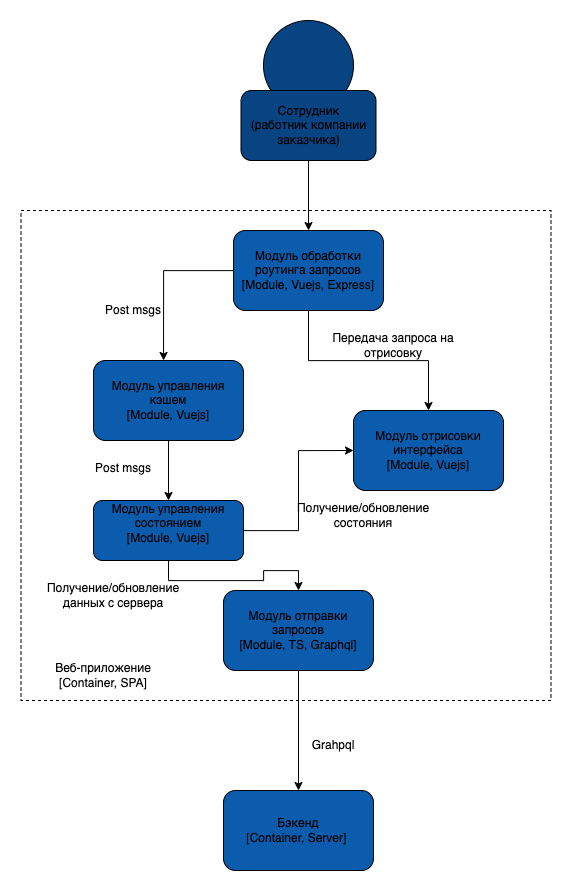

The diagram above was exported from draw.io. Its source (the exported page's mxGraphModel, read from the mxfile embedded in the PNG):
<mxGraphModel dx="4609" dy="2547" grid="1" gridSize="10" guides="1" tooltips="1" connect="1" arrows="1" fold="1" page="1" pageScale="1" pageWidth="850" pageHeight="1100" math="0" shadow="0">
  <root>
    <mxCell id="0" />
    <mxCell id="1" parent="0" />
    <mxCell id="2" value="" style="rounded=0;whiteSpace=wrap;html=1;dashed=1;" vertex="1" parent="1">
      <mxGeometry x="2777.5" y="360" width="530" height="490" as="geometry" />
    </mxCell>
    <mxCell id="3" value="" style="group;fillColor=none;" connectable="0" vertex="1" parent="1">
      <mxGeometry x="2997.5" y="170" width="135" height="140" as="geometry" />
    </mxCell>
    <mxCell id="4" value="" style="ellipse;whiteSpace=wrap;html=1;aspect=fixed;fillColor=#084382;" vertex="1" parent="3">
      <mxGeometry x="22.5" width="90" height="90" as="geometry" />
    </mxCell>
    <mxCell id="5" value="Сотрудник&lt;div&gt;(работник компании заказчика)&lt;/div&gt;" style="rounded=1;whiteSpace=wrap;html=1;fillColor=#084382;" vertex="1" parent="3">
      <mxGeometry y="70" width="135" height="70" as="geometry" />
    </mxCell>
    <mxCell id="6" value="Бэкенд&lt;div&gt;[Container, Server]&amp;nbsp;&lt;/div&gt;" style="rounded=1;whiteSpace=wrap;html=1;fillColor=#0b5cad;" vertex="1" parent="1">
      <mxGeometry x="2980" y="940" width="150" height="80" as="geometry" />
    </mxCell>
    <mxCell id="7" value="Веб-приложение&lt;div&gt;[Container, SPA]&lt;/div&gt;" style="text;html=1;align=center;verticalAlign=middle;whiteSpace=wrap;rounded=0;" vertex="1" parent="1">
      <mxGeometry x="2810" y="810" width="100" height="30" as="geometry" />
    </mxCell>
    <mxCell id="8" style="edgeStyle=orthogonalEdgeStyle;rounded=0;orthogonalLoop=1;jettySize=auto;html=1;entryX=0.5;entryY=0;entryDx=0;entryDy=0;" edge="1" source="9" target="15" parent="1">
      <mxGeometry relative="1" as="geometry" />
    </mxCell>
    <mxCell id="9" value="Модуль обработки роутинга запросов&lt;div&gt;[Module, Vuejs, Express]&lt;br&gt;&lt;/div&gt;" style="rounded=1;whiteSpace=wrap;html=1;fillColor=#0b5cad;" vertex="1" parent="1">
      <mxGeometry x="2990" y="380" width="150" height="80" as="geometry" />
    </mxCell>
    <mxCell id="10" style="edgeStyle=orthogonalEdgeStyle;rounded=0;orthogonalLoop=1;jettySize=auto;html=1;entryX=0.5;entryY=0;entryDx=0;entryDy=0;" edge="1" source="11" target="14" parent="1">
      <mxGeometry relative="1" as="geometry" />
    </mxCell>
    <mxCell id="11" value="Модуль управления кэшем&lt;div&gt;[Module, Vuejs]&lt;br&gt;&lt;/div&gt;" style="rounded=1;whiteSpace=wrap;html=1;fillColor=#0b5cad;" vertex="1" parent="1">
      <mxGeometry x="2850" y="510" width="150" height="80" as="geometry" />
    </mxCell>
    <mxCell id="12" style="edgeStyle=orthogonalEdgeStyle;rounded=0;orthogonalLoop=1;jettySize=auto;html=1;entryX=0.5;entryY=0;entryDx=0;entryDy=0;" edge="1" source="14" target="17" parent="1">
      <mxGeometry relative="1" as="geometry" />
    </mxCell>
    <mxCell id="13" style="edgeStyle=orthogonalEdgeStyle;rounded=0;orthogonalLoop=1;jettySize=auto;html=1;entryX=0;entryY=0.5;entryDx=0;entryDy=0;" edge="1" source="14" target="15" parent="1">
      <mxGeometry relative="1" as="geometry" />
    </mxCell>
    <mxCell id="14" value="Модуль управления состоянием&lt;div&gt;[Module, Vuejs]&lt;br&gt;&lt;div&gt;&lt;br&gt;&lt;/div&gt;&lt;/div&gt;" style="rounded=1;whiteSpace=wrap;html=1;fillColor=#0b5cad;" vertex="1" parent="1">
      <mxGeometry x="2850" y="650" width="150" height="60" as="geometry" />
    </mxCell>
    <mxCell id="15" value="Модуль отрисовки интерфейса&lt;div&gt;[Module, Vuejs]&lt;/div&gt;" style="rounded=1;whiteSpace=wrap;html=1;fillColor=#0b5cad;" vertex="1" parent="1">
      <mxGeometry x="3110" y="560" width="150" height="80" as="geometry" />
    </mxCell>
    <mxCell id="16" style="edgeStyle=orthogonalEdgeStyle;rounded=0;orthogonalLoop=1;jettySize=auto;html=1;entryX=0.5;entryY=0;entryDx=0;entryDy=0;" edge="1" source="17" target="6" parent="1">
      <mxGeometry relative="1" as="geometry" />
    </mxCell>
    <mxCell id="17" value="Модуль отправки запросов&lt;div&gt;[Module, TS, Graphql]&lt;/div&gt;" style="rounded=1;whiteSpace=wrap;html=1;fillColor=#0b5cad;" vertex="1" parent="1">
      <mxGeometry x="2980" y="740" width="150" height="80" as="geometry" />
    </mxCell>
    <mxCell id="18" value="Grahpql" style="text;html=1;align=center;verticalAlign=middle;whiteSpace=wrap;rounded=0;" vertex="1" parent="1">
      <mxGeometry x="3040" y="880" width="100" height="30" as="geometry" />
    </mxCell>
    <mxCell id="19" style="edgeStyle=orthogonalEdgeStyle;rounded=0;orthogonalLoop=1;jettySize=auto;html=1;entryX=0.467;entryY=0;entryDx=0;entryDy=0;entryPerimeter=0;" edge="1" source="9" target="11" parent="1">
      <mxGeometry relative="1" as="geometry">
        <Array as="points">
          <mxPoint x="2920" y="420" />
        </Array>
      </mxGeometry>
    </mxCell>
    <mxCell id="20" value="Получение/обновление данных с сервера" style="text;html=1;align=center;verticalAlign=middle;whiteSpace=wrap;rounded=0;" vertex="1" parent="1">
      <mxGeometry x="2800" y="730" width="140" height="30" as="geometry" />
    </mxCell>
    <mxCell id="21" value="Получение/обновление состояния" style="text;html=1;align=center;verticalAlign=middle;whiteSpace=wrap;rounded=0;" vertex="1" parent="1">
      <mxGeometry x="3050" y="650" width="140" height="30" as="geometry" />
    </mxCell>
    <mxCell id="22" value="Передача запроса на отрисовку" style="text;html=1;align=center;verticalAlign=middle;whiteSpace=wrap;rounded=0;" vertex="1" parent="1">
      <mxGeometry x="3080" y="480" width="140" height="30" as="geometry" />
    </mxCell>
    <mxCell id="23" value="Post msgs" style="text;html=1;align=center;verticalAlign=middle;whiteSpace=wrap;rounded=0;" vertex="1" parent="1">
      <mxGeometry x="2820" y="445" width="140" height="30" as="geometry" />
    </mxCell>
    <mxCell id="24" value="Post msgs" style="text;html=1;align=center;verticalAlign=middle;whiteSpace=wrap;rounded=0;" vertex="1" parent="1">
      <mxGeometry x="2810" y="602.5" width="140" height="30" as="geometry" />
    </mxCell>
    <mxCell id="25" style="edgeStyle=orthogonalEdgeStyle;rounded=0;orthogonalLoop=1;jettySize=auto;html=1;" edge="1" source="5" target="9" parent="1">
      <mxGeometry relative="1" as="geometry" />
    </mxCell>
  </root>
</mxGraphModel>